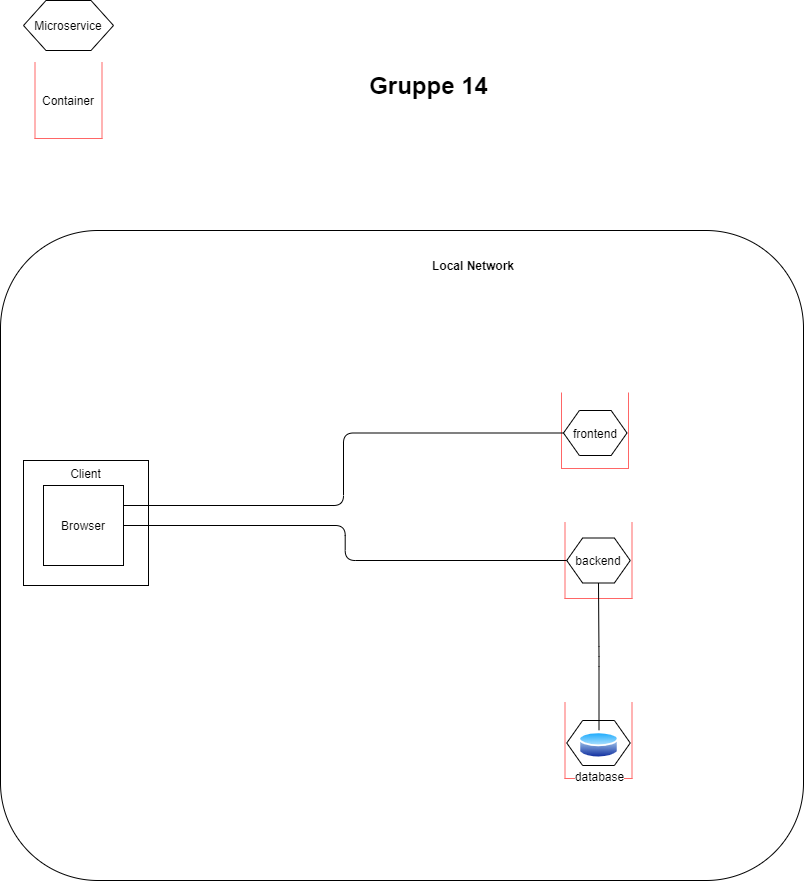

The diagram above was exported from draw.io. Its source (the exported page's mxGraphModel, read from the mxfile embedded in the PNG):
<mxGraphModel dx="2062" dy="1073" grid="1" gridSize="10" guides="1" tooltips="1" connect="1" arrows="1" fold="1" page="1" pageScale="1" pageWidth="827" pageHeight="1169" math="0" shadow="0">
  <root>
    <mxCell id="0" />
    <mxCell id="1" parent="0" />
    <mxCell id="dR_FfFKMFu5-h9lbiH7j-1" value="Client" style="whiteSpace=wrap;html=1;aspect=fixed;verticalAlign=top;" vertex="1" parent="1">
      <mxGeometry x="30" y="520" width="125" height="125" as="geometry" />
    </mxCell>
    <mxCell id="dR_FfFKMFu5-h9lbiH7j-4" value="Browser" style="whiteSpace=wrap;html=1;aspect=fixed;" vertex="1" parent="1">
      <mxGeometry x="50" y="545" width="80" height="80" as="geometry" />
    </mxCell>
    <mxCell id="dR_FfFKMFu5-h9lbiH7j-17" value="" style="shape=partialRectangle;whiteSpace=wrap;html=1;bottom=0;right=0;fillColor=none;strokeColor=#FF6666;rotation=-90;" vertex="1" parent="1">
      <mxGeometry x="550" y="470" width="76" height="40" as="geometry" />
    </mxCell>
    <mxCell id="dR_FfFKMFu5-h9lbiH7j-18" value="" style="shape=partialRectangle;whiteSpace=wrap;html=1;bottom=0;right=0;fillColor=none;strokeColor=#FF6666;rotation=-90;direction=east;flipH=0;flipV=1;" vertex="1" parent="1">
      <mxGeometry x="577" y="470" width="76" height="40" as="geometry" />
    </mxCell>
    <mxCell id="dR_FfFKMFu5-h9lbiH7j-19" value="" style="shape=partialRectangle;whiteSpace=wrap;html=1;bottom=0;right=0;fillColor=none;strokeColor=#FF6666;rotation=-90;" vertex="1" parent="1">
      <mxGeometry x="553.5" y="600" width="76" height="40" as="geometry" />
    </mxCell>
    <mxCell id="dR_FfFKMFu5-h9lbiH7j-20" value="" style="shape=partialRectangle;whiteSpace=wrap;html=1;bottom=0;right=0;fillColor=none;strokeColor=#FF6666;rotation=-90;direction=east;flipH=0;flipV=1;" vertex="1" parent="1">
      <mxGeometry x="580.5" y="600" width="76" height="40" as="geometry" />
    </mxCell>
    <mxCell id="dR_FfFKMFu5-h9lbiH7j-21" value="" style="shape=partialRectangle;whiteSpace=wrap;html=1;bottom=0;right=0;fillColor=none;strokeColor=#FF6666;rotation=-90;" vertex="1" parent="1">
      <mxGeometry x="553.5" y="780" width="76" height="40" as="geometry" />
    </mxCell>
    <mxCell id="dR_FfFKMFu5-h9lbiH7j-22" value="" style="shape=partialRectangle;whiteSpace=wrap;html=1;bottom=0;right=0;fillColor=none;strokeColor=#FF6666;rotation=-90;direction=east;flipH=0;flipV=1;" vertex="1" parent="1">
      <mxGeometry x="580.5" y="780" width="76" height="40" as="geometry" />
    </mxCell>
    <mxCell id="dR_FfFKMFu5-h9lbiH7j-23" value="frontend" style="shape=hexagon;perimeter=hexagonPerimeter2;whiteSpace=wrap;html=1;strokeColor=#000000;" vertex="1" parent="1">
      <mxGeometry x="570" y="470" width="63.5" height="45" as="geometry" />
    </mxCell>
    <mxCell id="dR_FfFKMFu5-h9lbiH7j-24" value="backend" style="shape=hexagon;perimeter=hexagonPerimeter2;whiteSpace=wrap;html=1;strokeColor=#000000;" vertex="1" parent="1">
      <mxGeometry x="573.25" y="597.5" width="63.5" height="45" as="geometry" />
    </mxCell>
    <mxCell id="dR_FfFKMFu5-h9lbiH7j-25" value="" style="shape=hexagon;perimeter=hexagonPerimeter2;whiteSpace=wrap;html=1;strokeColor=#000000;" vertex="1" parent="1">
      <mxGeometry x="573.25" y="780" width="63.5" height="45" as="geometry" />
    </mxCell>
    <mxCell id="dR_FfFKMFu5-h9lbiH7j-26" value="database" style="aspect=fixed;perimeter=ellipsePerimeter;html=1;align=center;shadow=0;dashed=0;spacingTop=3;image;image=img/lib/active_directory/database.svg;strokeColor=#000000;" vertex="1" parent="1">
      <mxGeometry x="585" y="789.66" width="41" height="30.34" as="geometry" />
    </mxCell>
    <mxCell id="dR_FfFKMFu5-h9lbiH7j-33" value="" style="endArrow=none;html=1;edgeStyle=orthogonalEdgeStyle;entryX=0.5;entryY=1;entryDx=0;entryDy=0;exitX=0.5;exitY=0;exitDx=0;exitDy=0;" edge="1" parent="1" source="dR_FfFKMFu5-h9lbiH7j-26" target="dR_FfFKMFu5-h9lbiH7j-24">
      <mxGeometry relative="1" as="geometry">
        <mxPoint x="605" y="690" as="sourcePoint" />
        <mxPoint x="510" y="760" as="targetPoint" />
      </mxGeometry>
    </mxCell>
    <mxCell id="dR_FfFKMFu5-h9lbiH7j-35" value="" style="endArrow=none;html=1;edgeStyle=orthogonalEdgeStyle;exitX=1;exitY=0.5;exitDx=0;exitDy=0;entryX=0;entryY=0.5;entryDx=0;entryDy=0;" edge="1" parent="1" source="dR_FfFKMFu5-h9lbiH7j-4" target="dR_FfFKMFu5-h9lbiH7j-24">
      <mxGeometry relative="1" as="geometry">
        <mxPoint x="370" y="780" as="sourcePoint" />
        <mxPoint x="390" y="620" as="targetPoint" />
      </mxGeometry>
    </mxCell>
    <mxCell id="dR_FfFKMFu5-h9lbiH7j-36" value="" style="endArrow=none;html=1;edgeStyle=orthogonalEdgeStyle;exitX=1;exitY=0.25;exitDx=0;exitDy=0;entryX=0;entryY=0.5;entryDx=0;entryDy=0;" edge="1" parent="1" source="dR_FfFKMFu5-h9lbiH7j-4" target="dR_FfFKMFu5-h9lbiH7j-23">
      <mxGeometry relative="1" as="geometry">
        <mxPoint x="380" y="790" as="sourcePoint" />
        <mxPoint x="390" y="490" as="targetPoint" />
      </mxGeometry>
    </mxCell>
    <mxCell id="dR_FfFKMFu5-h9lbiH7j-40" value="Gruppe 14" style="text;strokeColor=none;fillColor=none;html=1;fontSize=24;fontStyle=1;verticalAlign=middle;align=center;" vertex="1" parent="1">
      <mxGeometry x="230" y="90" width="410" height="110" as="geometry" />
    </mxCell>
    <mxCell id="dR_FfFKMFu5-h9lbiH7j-41" value="Microservice" style="shape=hexagon;perimeter=hexagonPerimeter2;whiteSpace=wrap;html=1;strokeColor=#000000;" vertex="1" parent="1">
      <mxGeometry x="30" y="60" width="90" height="50" as="geometry" />
    </mxCell>
    <mxCell id="dR_FfFKMFu5-h9lbiH7j-42" value="" style="shape=partialRectangle;whiteSpace=wrap;html=1;bottom=0;right=0;fillColor=none;strokeColor=#FF6666;rotation=-90;" vertex="1" parent="1">
      <mxGeometry x="23.5" y="140" width="76" height="40" as="geometry" />
    </mxCell>
    <mxCell id="dR_FfFKMFu5-h9lbiH7j-43" value="" style="shape=partialRectangle;whiteSpace=wrap;html=1;bottom=0;right=0;fillColor=none;strokeColor=#FF6666;rotation=-90;direction=east;flipH=0;flipV=1;" vertex="1" parent="1">
      <mxGeometry x="50.5" y="140" width="76" height="40" as="geometry" />
    </mxCell>
    <mxCell id="dR_FfFKMFu5-h9lbiH7j-44" value="Container" style="text;html=1;strokeColor=none;fillColor=none;align=center;verticalAlign=middle;whiteSpace=wrap;rounded=0;" vertex="1" parent="1">
      <mxGeometry x="50" y="140" width="50" height="40" as="geometry" />
    </mxCell>
    <mxCell id="dR_FfFKMFu5-h9lbiH7j-48" value="Local Network" style="text;html=1;strokeColor=none;fillColor=none;align=center;verticalAlign=middle;whiteSpace=wrap;rounded=0;fontStyle=1" vertex="1" parent="1">
      <mxGeometry x="400" y="300" width="160" height="50" as="geometry" />
    </mxCell>
    <mxCell id="dR_FfFKMFu5-h9lbiH7j-54" value="" style="rounded=1;whiteSpace=wrap;html=1;strokeColor=#000000;fillColor=none;" vertex="1" parent="1">
      <mxGeometry x="7" y="290" width="803" height="650" as="geometry" />
    </mxCell>
  </root>
</mxGraphModel>